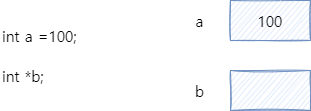

The diagram above was exported from draw.io. Its source (the exported page's mxGraphModel, read from the mxfile embedded in the PNG):
<mxGraphModel dx="1166" dy="804" grid="1" gridSize="10" guides="1" tooltips="1" connect="1" arrows="1" fold="1" page="1" pageScale="1" pageWidth="827" pageHeight="1169" math="0" shadow="0">
  <root>
    <mxCell id="0" />
    <mxCell id="1" parent="0" />
    <mxCell id="YioTHSjV07gixcf1VbRf-1" value="100" style="rounded=0;whiteSpace=wrap;html=1;fontFamily=나눔스퀘어;sketch=1;fillColor=#dae8fc;strokeColor=#6c8ebf;fontSize=15;" parent="1" vertex="1">
      <mxGeometry x="460" y="230" width="80" height="40" as="geometry" />
    </mxCell>
    <mxCell id="YioTHSjV07gixcf1VbRf-2" value="" style="rounded=0;whiteSpace=wrap;html=1;fontFamily=나눔스퀘어;sketch=1;fillColor=#dae8fc;strokeColor=#6c8ebf;fontSize=15;" parent="1" vertex="1">
      <mxGeometry x="460" y="300" width="80" height="40" as="geometry" />
    </mxCell>
    <mxCell id="YioTHSjV07gixcf1VbRf-3" value="a" style="text;html=1;align=center;verticalAlign=middle;resizable=0;points=[];autosize=1;strokeColor=none;fillColor=none;fontFamily=나눔스퀘어;fontSize=15;" parent="1" vertex="1">
      <mxGeometry x="414" y="235" width="30" height="30" as="geometry" />
    </mxCell>
    <mxCell id="YioTHSjV07gixcf1VbRf-4" value="b" style="text;html=1;align=center;verticalAlign=middle;resizable=0;points=[];autosize=1;strokeColor=none;fillColor=none;fontFamily=나눔스퀘어;fontSize=15;" parent="1" vertex="1">
      <mxGeometry x="414" y="305" width="30" height="30" as="geometry" />
    </mxCell>
    <mxCell id="YioTHSjV07gixcf1VbRf-7" value="int a =100;" style="text;html=1;align=left;verticalAlign=middle;resizable=0;points=[];autosize=1;strokeColor=none;fillColor=none;fontFamily=나눔스퀘어;fontSize=15;" parent="1" vertex="1">
      <mxGeometry x="230" y="250" width="100" height="30" as="geometry" />
    </mxCell>
    <mxCell id="YioTHSjV07gixcf1VbRf-8" value="int *b;" style="text;html=1;align=left;verticalAlign=middle;resizable=0;points=[];autosize=1;strokeColor=none;fillColor=none;fontFamily=나눔스퀘어;fontSize=15;" parent="1" vertex="1">
      <mxGeometry x="230" y="290" width="60" height="30" as="geometry" />
    </mxCell>
  </root>
</mxGraphModel>